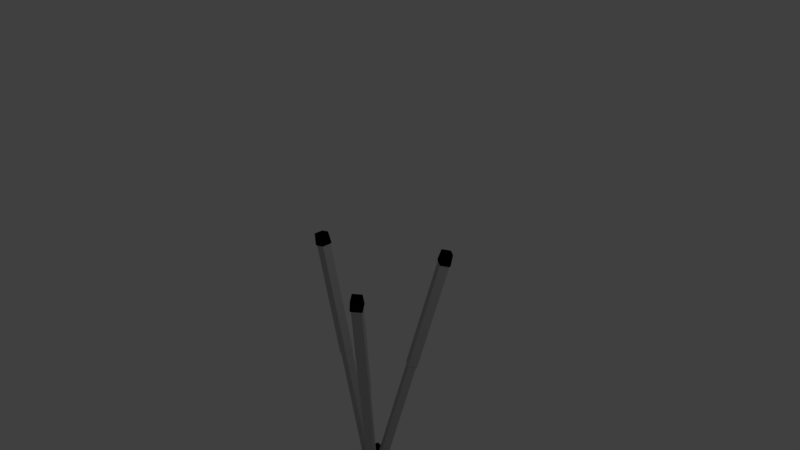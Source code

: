 # Source: Tripod.blend  (saved by Blender 2.79.0; exported with 4.5.12 LTS)
import bpy
from mathutils import Matrix  # noqa: F401  (used for matrix-valued properties, if any)

bpy.ops.wm.read_factory_settings(use_empty=True)
scene = bpy.context.scene
scene.name = 'Scene'

# ---- collections
col_collection_1 = bpy.data.collections.new('Collection 1'); scene.collection.children.link(col_collection_1)

# ---- materials (node trees are filled in below, after node groups)
mat_material_001 = bpy.data.materials.new('Material.001')
mat_material_001.alpha_threshold = 0.0
mat_material_001.use_transparent_shadow = False
mat_material_001.diffuse_color = (0.0, 0.0, 0.0, 1.0)
mat_material_001.roughness = 0.5
mat_material_001.specular_intensity = 0.0
mat_material_005 = bpy.data.materials.new('Material.005')
mat_material_005.alpha_threshold = 0.0
mat_material_005.use_transparent_shadow = False
mat_material_005.diffuse_color = (0.0, 0.0, 0.0, 1.0)
mat_material_005.roughness = 0.5
mat_material_005.specular_intensity = 0.0
mat_material_007 = bpy.data.materials.new('Material.007')
mat_material_007.alpha_threshold = 0.0
mat_material_007.use_transparent_shadow = False
mat_material_007.diffuse_color = (0.5277, 0.5277, 0.5277, 1.0)
mat_material_007.roughness = 0.5
mat_material_007.specular_intensity = 1.0
mat_material_004 = bpy.data.materials.new('Material.004')
mat_material_004.alpha_threshold = 0.0
mat_material_004.use_transparent_shadow = False
mat_material_004.diffuse_color = (0.0, 0.0, 0.0, 1.0)
mat_material_004.roughness = 0.5
mat_material_004.specular_intensity = 0.0
mat_material_006 = bpy.data.materials.new('Material.006')
mat_material_006.alpha_threshold = 0.0
mat_material_006.use_transparent_shadow = False
mat_material_006.diffuse_color = (0.5277, 0.5277, 0.5277, 1.0)
mat_material_006.roughness = 0.5
mat_material_006.specular_intensity = 1.0
mat_material = bpy.data.materials.new('Material')
mat_material.alpha_threshold = 0.0
mat_material.use_transparent_shadow = False
mat_material.diffuse_color = (0.5277, 0.5277, 0.5277, 1.0)
mat_material.roughness = 0.5
mat_material.specular_intensity = 1.0
mat_material_003 = bpy.data.materials.new('Material.003')
mat_material_003.alpha_threshold = 0.0
mat_material_003.use_transparent_shadow = False
mat_material_003.diffuse_color = (0.0, 0.0, 0.0, 1.0)
mat_material_003.roughness = 0.5
mat_material_003.specular_intensity = 0.0

# ---- material node trees

# ---- world
world_world = bpy.data.worlds.new('World'); scene.world = world_world
world_world.color = (0.05088, 0.05088, 0.05088)
world_world.use_sun_shadow = False
world_world.sun_shadow_jitter_overblur = 0.0
world_world.cycles.sampling_method = 'MANUAL'

# ---- cameras
cam_camera = bpy.data.cameras.new('Camera')
cam_camera.clip_end = 100.0
cam_camera.lens = 35.0
cam_camera.sensor_width = 32.0
cam_camera.sensor_height = 18.0
cam_camera.ortho_scale = 7.314
cam_camera.dof.focus_distance = 0.0
cam_camera.dof.aperture_fstop = 128.0

# ---- lights
light_lamp = bpy.data.lights.new('Lamp', 'POINT')
light_lamp.transmission_factor = 0.0
light_lamp.cutoff_distance = 30.0
light_lamp.energy = 100.0
light_lamp.shadow_buffer_clip_start = 1.001
light_lamp.shadow_soft_size = 0.1
light_lamp.shadow_maximum_resolution = 0.006
light_lamp.use_absolute_resolution = True

# ---- meshes
me_cube_003 = bpy.data.meshes.new('Cube.003')
me_cube_003.from_pydata([(-1.0, -1.0, -1.0), (-1.0, -1.0, 1.0), (-1.0, 1.0, -1.0), (-1.0, 1.0, 1.0), (1.0, -1.0, -1.0), (1.0, -1.0, 1.0), (1.0, 1.0, -1.0), (1.0, 1.0, 1.0)], [], [(0, 1, 3, 2), (2, 3, 7, 6), (6, 7, 5, 4), (4, 5, 1, 0), (2, 6, 4, 0), (7, 3, 1, 5)])
me_cube_003.materials.append(mat_material_001)
me_cube_003.use_remesh_preserve_volume = False
me_cube_003.use_remesh_preserve_attributes = False
me_cube_003.use_mirror_vertex_groups = False
me_cube_003.update()
me_cube_002 = bpy.data.meshes.new('Cube.002')
me_cube_002.from_pydata([(0.8476, 0.8673, -1.0), (0.8476, -0.8673, -1.0), (-0.8476, -0.8673, -1.0), (-0.8476, 0.8673, -1.0), (1.0, 1.0, 1.0), (1.0, -1.0, 1.0), (-1.0, -1.0, 1.0), (-1.0, 1.0, 1.0), (1.0, 1.0, 0.9001), (1.0, -1.0, 0.9001), (-1.0, -1.0, 0.9001), (-1.0, 1.0, 0.9001), (1.128, 1.205, 0.9102), (1.128, -1.205, 0.9102), (-1.128, -1.205, 0.9102), (-1.128, 1.205, 0.9102), (1.0, 1.0, -0.0005195), (1.0, -1.0, -0.0005195), (-1.0, -1.0, -0.0005195), (-1.0, 1.0, -0.0005195), (0.8437, 0.8889, -0.009265), (0.8437, -0.8889, -0.009265), (-0.8437, -0.8889, -0.009265), (-0.8437, 0.8889, -0.009265)], [], [(0, 1, 2, 3), (4, 7, 6, 5), (12, 4, 5, 13), (13, 5, 6, 14), (14, 6, 7, 15), (20, 0, 3, 23), (12, 8, 11, 15), (18, 10, 11, 19), (17, 9, 10, 18), (16, 8, 9, 17), (4, 12, 15, 7), (10, 14, 15, 11), (9, 13, 14, 10), (8, 12, 13, 9), (20, 16, 17, 21), (21, 17, 18, 22), (22, 18, 19, 23), (8, 16, 19, 11), (2, 22, 23, 3), (1, 21, 22, 2), (0, 20, 21, 1), (16, 20, 23, 19)])
me_cube_002.polygons.foreach_set('material_index', [0, 0, 0, 0, 0, 1, 0, 1, 1, 1, 0, 0, 0, 0, 1, 1, 1, 1, 1, 1, 1, 1])
me_cube_002.materials.append(mat_material_005)
me_cube_002.materials.append(mat_material_007)
me_cube_002.use_remesh_preserve_volume = False
me_cube_002.use_remesh_preserve_attributes = False
me_cube_002.use_mirror_vertex_groups = False
me_cube_002.update()
me_cube_001 = bpy.data.meshes.new('Cube.001')
me_cube_001.from_pydata([(0.8476, 0.8673, -1.0), (0.8476, -0.8673, -1.0), (-0.8476, -0.8673, -1.0), (-0.8476, 0.8673, -1.0), (1.0, 1.0, 1.0), (1.0, -1.0, 1.0), (-1.0, -1.0, 1.0), (-1.0, 1.0, 1.0), (1.0, 1.0, 0.9001), (1.0, -1.0, 0.9001), (-1.0, -1.0, 0.9001), (-1.0, 1.0, 0.9001), (1.128, 1.205, 0.9102), (1.128, -1.205, 0.9102), (-1.128, -1.205, 0.9102), (-1.128, 1.205, 0.9102), (1.0, 1.0, -0.0005195), (1.0, -1.0, -0.0005195), (-1.0, -1.0, -0.0005195), (-1.0, 1.0, -0.0005195), (0.8437, 0.8889, -0.009265), (0.8437, -0.8889, -0.009265), (-0.8437, -0.8889, -0.009265), (-0.8437, 0.8889, -0.009265)], [], [(0, 1, 2, 3), (4, 7, 6, 5), (12, 4, 5, 13), (13, 5, 6, 14), (14, 6, 7, 15), (20, 0, 3, 23), (12, 8, 11, 15), (18, 10, 11, 19), (17, 9, 10, 18), (16, 8, 9, 17), (4, 12, 15, 7), (10, 14, 15, 11), (9, 13, 14, 10), (8, 12, 13, 9), (20, 16, 17, 21), (21, 17, 18, 22), (22, 18, 19, 23), (8, 16, 19, 11), (2, 22, 23, 3), (1, 21, 22, 2), (0, 20, 21, 1), (16, 20, 23, 19)])
me_cube_001.polygons.foreach_set('material_index', [0, 0, 0, 0, 0, 1, 0, 1, 1, 1, 0, 0, 0, 0, 1, 1, 1, 1, 1, 1, 1, 1])
me_cube_001.materials.append(mat_material_004)
me_cube_001.materials.append(mat_material_006)
me_cube_001.use_remesh_preserve_volume = False
me_cube_001.use_remesh_preserve_attributes = False
me_cube_001.use_mirror_vertex_groups = False
me_cube_001.update()
me_cube = bpy.data.meshes.new('Cube')
me_cube.from_pydata([(0.8476, 0.8673, -1.0), (0.8476, -0.8673, -1.0), (-0.8476, -0.8673, -1.0), (-0.8476, 0.8673, -1.0), (1.0, 1.0, 1.0), (1.0, -1.0, 1.0), (-1.0, -1.0, 1.0), (-1.0, 1.0, 1.0), (1.0, 1.0, 0.9001), (1.0, -1.0, 0.9001), (-1.0, -1.0, 0.9001), (-1.0, 1.0, 0.9001), (1.128, 1.205, 0.9102), (1.128, -1.205, 0.9102), (-1.128, -1.205, 0.9102), (-1.128, 1.205, 0.9102), (1.0, 1.0, -0.0005195), (1.0, -1.0, -0.0005195), (-1.0, -1.0, -0.0005195), (-1.0, 1.0, -0.0005195), (0.8437, 0.8889, -0.009265), (0.8437, -0.8889, -0.009265), (-0.8437, -0.8889, -0.009265), (-0.8437, 0.8889, -0.009265)], [], [(0, 1, 2, 3), (4, 7, 6, 5), (12, 4, 5, 13), (13, 5, 6, 14), (14, 6, 7, 15), (20, 0, 3, 23), (12, 8, 11, 15), (18, 10, 11, 19), (17, 9, 10, 18), (16, 8, 9, 17), (4, 12, 15, 7), (10, 14, 15, 11), (9, 13, 14, 10), (8, 12, 13, 9), (20, 16, 17, 21), (21, 17, 18, 22), (22, 18, 19, 23), (8, 16, 19, 11), (2, 22, 23, 3), (1, 21, 22, 2), (0, 20, 21, 1), (16, 20, 23, 19)])
me_cube.polygons.foreach_set('material_index', [0, 1, 1, 1, 1, 0, 1, 0, 0, 0, 1, 1, 1, 1, 0, 0, 0, 0, 0, 0, 0, 0])
me_cube.materials.append(mat_material)
me_cube.materials.append(mat_material_003)
me_cube.use_remesh_preserve_volume = False
me_cube.use_remesh_preserve_attributes = False
me_cube.use_mirror_vertex_groups = False
me_cube.update()

# ---- objects
ob_cube_003 = bpy.data.objects.new('Cube.003', me_cube_003)
ob_cube_002 = bpy.data.objects.new('Cube.002', me_cube_002)
ob_cube_001 = bpy.data.objects.new('Cube.001', me_cube_001)
ob_cube = bpy.data.objects.new('Cube', me_cube)
ob_lamp = bpy.data.objects.new('Lamp', light_lamp)
ob_camera = bpy.data.objects.new('Camera', cam_camera)

# ---- transforms, parenting, visibility, modifiers, constraints
ob_cube_003.location = (0.02515, 0.003719, -3.497)
ob_cube_003.scale = (0.2851, 0.3212, 0.05624)
ob_cube_003.lineart.crease_threshold = 0.0
ob_cube_002.location = (0.3329, 0.452, -1.77)
ob_cube_002.rotation_euler = (0.0, -0.2626, 4.121)
ob_cube_002.scale = (0.06624, 0.06624, 1.777)
ob_cube_002.lock_rotations_4d = False
ob_cube_002.empty_display_type = 'ARROWS'
ob_cube_002.lineart.crease_threshold = 0.0
ob_cube_001.location = (0.3598, -0.4226, -1.77)
ob_cube_001.rotation_euler = (0.0, -0.2626, 2.25)
ob_cube_001.scale = (0.06624, 0.06624, 1.777)
ob_cube_001.lock_rotations_4d = False
ob_cube_001.empty_display_type = 'ARROWS'
ob_cube_001.lineart.crease_threshold = 0.0
ob_cube.location = (-0.5218, -0.002087, -1.77)
ob_cube.rotation_euler = (0.0, -0.2626, 0.0)
ob_cube.scale = (0.06624, 0.06624, 1.777)
ob_cube.lock_rotations_4d = False
ob_cube.empty_display_type = 'ARROWS'
ob_cube.lineart.crease_threshold = 0.0
ob_lamp.location = (4.076, 1.005, 5.904)
ob_lamp.rotation_euler = (0.6503, 0.05522, 1.866)
ob_lamp.lock_rotations_4d = False
ob_lamp.empty_display_type = 'ARROWS'
ob_lamp.color = (0.0, 0.0, 0.0, 0.0)
ob_lamp.lineart.crease_threshold = 0.0
ob_camera.location = (7.481, -6.508, 5.344)
ob_camera.rotation_euler = (1.109, 0.0, 0.8149)
ob_camera.lock_rotations_4d = False
ob_camera.empty_display_type = 'ARROWS'
ob_camera.color = (0.0, 0.0, 0.0, 0.0)
ob_camera.display_type = 'WIRE'
ob_camera.lineart.crease_threshold = 0.0

# ---- collection membership
col_collection_1.objects.link(ob_cube_003)
col_collection_1.objects.link(ob_cube_002)
col_collection_1.objects.link(ob_cube_001)
col_collection_1.objects.link(ob_cube)
col_collection_1.objects.link(ob_lamp)
col_collection_1.objects.link(ob_camera)

# ---- scene / render settings (as saved in the file)
scene.camera = ob_camera
scene.frame_start = 1; scene.frame_end = 250; scene.frame_set(1)
scene.render.engine = 'BLENDER_EEVEE_NEXT'
scene.render.resolution_percentage = 50
scene.render.dither_intensity = 0.0
scene.cycles.use_denoising = False
scene.cycles.samples = 128
scene.cycles.sampling_pattern = 'TABULATED_SOBOL'
scene.cycles.use_adaptive_sampling = False
scene.cycles.use_light_tree = False
scene.cycles.blur_glossy = 0.0
scene.cycles.sample_clamp_indirect = 0.0
scene.view_settings.view_transform = 'Standard'
bpy.context.view_layer.update()
